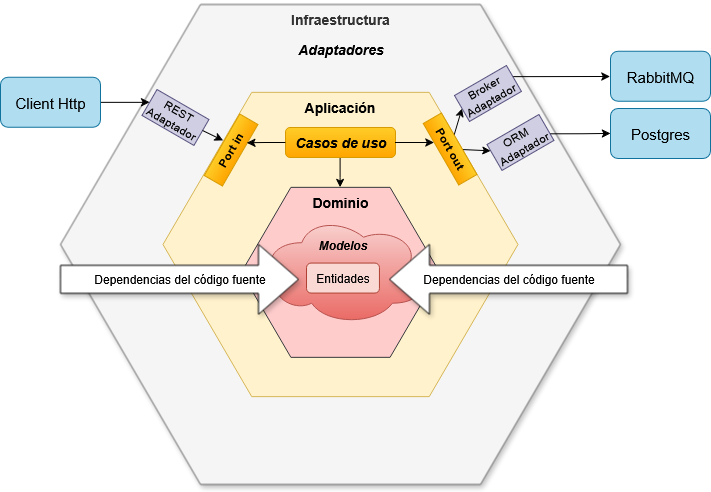

The diagram above was exported from draw.io. Its source (the exported page's mxGraphModel, read from the mxfile embedded in the PNG):
<mxGraphModel dx="1665" dy="751" grid="1" gridSize="10" guides="1" tooltips="1" connect="1" arrows="1" fold="1" page="1" pageScale="1" pageWidth="850" pageHeight="1100" math="0" shadow="0">
  <root>
    <mxCell id="0" />
    <mxCell id="1" parent="0" />
    <mxCell id="2" value="Infraestructura" style="shape=mxgraph.bpmn.conversation2;perimeter=hexagonPerimeter2;whiteSpace=wrap;html=1;aspect=fixed;bpmnConversationType=conv;fillColor=#f5f5f5;verticalAlign=top;fontStyle=1;fontSize=14;strokeColor=#666666;fontColor=#333333;shadow=1;" vertex="1" parent="1">
      <mxGeometry x="910" y="80" width="560" height="479.98" as="geometry" />
    </mxCell>
    <mxCell id="3" value="Aplicación" style="shape=mxgraph.bpmn.conversation2;perimeter=hexagonPerimeter2;whiteSpace=wrap;html=1;aspect=fixed;bpmnConversationType=conv;fillColor=#fff2cc;verticalAlign=top;fontStyle=1;fontSize=14;strokeColor=#d6b656;" vertex="1" parent="1">
      <mxGeometry x="1012.49" y="167.85000000000002" width="355" height="304.28" as="geometry" />
    </mxCell>
    <mxCell id="4" value="Dominio" style="shape=mxgraph.bpmn.conversation2;perimeter=hexagonPerimeter2;whiteSpace=wrap;html=1;aspect=fixed;bpmnConversationType=conv;fillColor=#ffcccc;verticalAlign=top;fontStyle=1;fontSize=14;strokeColor=#36393d;" vertex="1" parent="1">
      <mxGeometry x="1090.82" y="262.85" width="198.34" height="170" as="geometry" />
    </mxCell>
    <mxCell id="5" value="" style="group;fontStyle=0;strokeColor=none;" connectable="0" vertex="1" parent="1">
      <mxGeometry x="1109.99" y="290.71000000000004" width="165" height="110" as="geometry" />
    </mxCell>
    <mxCell id="6" value="&lt;i&gt;&lt;b&gt;Modelos&lt;/b&gt;&lt;/i&gt;" style="ellipse;shape=cloud;whiteSpace=wrap;html=1;fillColor=#f8cecc;verticalAlign=top;spacing=18;strokeColor=#b85450;gradientColor=#ea6b66;" vertex="1" parent="5">
      <mxGeometry width="165" height="110" as="geometry" />
    </mxCell>
    <mxCell id="7" value="Entidades" style="rounded=1;whiteSpace=wrap;html=1;fillColor=#fad9d5;strokeColor=#ae4132;" vertex="1" parent="5">
      <mxGeometry x="46.039999999999964" y="47.860000000000014" width="72.92" height="30" as="geometry" />
    </mxCell>
    <mxCell id="8" style="edgeStyle=orthogonalEdgeStyle;rounded=0;orthogonalLoop=1;jettySize=auto;html=1;entryX=0.498;entryY=0;entryDx=0;entryDy=0;entryPerimeter=0;" edge="1" source="9" target="4" parent="1">
      <mxGeometry relative="1" as="geometry">
        <Array as="points">
          <mxPoint x="1190" y="252.85000000000002" />
        </Array>
      </mxGeometry>
    </mxCell>
    <mxCell id="9" value="Casos de uso" style="text;html=1;align=center;verticalAlign=middle;resizable=0;points=[];autosize=1;strokeColor=#d79b00;fillColor=#ffcd28;fontSize=14;fontStyle=3;textShadow=0;labelBackgroundColor=none;rounded=1;glass=0;shadow=0;gradientColor=#ffa500;" vertex="1" parent="1">
      <mxGeometry x="1135" y="202.99" width="110" height="30" as="geometry" />
    </mxCell>
    <mxCell id="10" style="rounded=0;orthogonalLoop=1;jettySize=auto;html=1;entryX=0;entryY=0.25;entryDx=0;entryDy=0;" edge="1" source="12" target="18" parent="1">
      <mxGeometry relative="1" as="geometry" />
    </mxCell>
    <mxCell id="11" value="" style="rounded=0;orthogonalLoop=1;jettySize=auto;html=1;entryX=0;entryY=0.5;entryDx=0;entryDy=0;" edge="1" source="12" target="20" parent="1">
      <mxGeometry relative="1" as="geometry" />
    </mxCell>
    <mxCell id="12" value="Port out" style="rounded=0;whiteSpace=wrap;html=1;fillColor=#ffcd28;rotation=60;strokeColor=#d79b00;gradientColor=#ffa500;fontStyle=1" vertex="1" parent="1">
      <mxGeometry x="1264" y="213.99" width="71" height="21" as="geometry" />
    </mxCell>
    <mxCell id="13" style="edgeStyle=orthogonalEdgeStyle;rounded=0;orthogonalLoop=1;jettySize=auto;html=1;entryX=0.307;entryY=1.012;entryDx=0;entryDy=0;entryPerimeter=0;" edge="1" source="9" target="12" parent="1">
      <mxGeometry relative="1" as="geometry" />
    </mxCell>
    <mxCell id="14" value="Port in" style="rounded=0;whiteSpace=wrap;html=1;fillColor=#ffcd28;rotation=-60;strokeColor=#d79b00;gradientColor=#ffa500;fontStyle=1;direction=east;" vertex="1" parent="1">
      <mxGeometry x="1045" y="214.99" width="71" height="21" as="geometry" />
    </mxCell>
    <mxCell id="15" style="edgeStyle=orthogonalEdgeStyle;rounded=0;orthogonalLoop=1;jettySize=auto;html=1;entryX=0.701;entryY=0.986;entryDx=0;entryDy=0;entryPerimeter=0;" edge="1" source="9" target="14" parent="1">
      <mxGeometry relative="1" as="geometry" />
    </mxCell>
    <mxCell id="16" value="Adaptadores" style="text;html=1;align=center;verticalAlign=middle;resizable=0;points=[];autosize=1;strokeColor=none;fillColor=none;fontSize=14;fontStyle=3;textShadow=0;labelBackgroundColor=none;rounded=0;glass=0;shadow=0;" vertex="1" parent="1">
      <mxGeometry x="1139.99" y="109.61000000000001" width="100" height="30" as="geometry" />
    </mxCell>
    <mxCell id="17" style="edgeStyle=orthogonalEdgeStyle;rounded=0;orthogonalLoop=1;jettySize=auto;html=1;entryX=0;entryY=0.5;entryDx=0;entryDy=0;exitX=1;exitY=0.75;exitDx=0;exitDy=0;" edge="1" source="18" target="22" parent="1">
      <mxGeometry relative="1" as="geometry">
        <Array as="points">
          <mxPoint x="1432" y="208.85000000000002" />
        </Array>
      </mxGeometry>
    </mxCell>
    <mxCell id="18" value="ORM&amp;nbsp;&lt;div&gt;Adaptador&lt;/div&gt;" style="rounded=0;whiteSpace=wrap;html=1;rotation=-30;fontSize=12;fillColor=#d0cee2;strokeColor=#56517e;" vertex="1" parent="1">
      <mxGeometry x="1340" y="202.85000000000002" width="60" height="30" as="geometry" />
    </mxCell>
    <mxCell id="19" style="edgeStyle=orthogonalEdgeStyle;rounded=0;orthogonalLoop=1;jettySize=auto;html=1;exitX=0.995;exitY=0.425;exitDx=0;exitDy=0;exitPerimeter=0;entryX=-0.006;entryY=0.504;entryDx=0;entryDy=0;entryPerimeter=0;" edge="1" source="20" target="21" parent="1">
      <mxGeometry relative="1" as="geometry">
        <Array as="points">
          <mxPoint x="1380" y="151.85000000000002" />
        </Array>
      </mxGeometry>
    </mxCell>
    <mxCell id="20" value="Broker Adaptador" style="rounded=0;whiteSpace=wrap;html=1;rotation=-30;fontSize=12;fillColor=#d0cee2;strokeColor=#56517e;" vertex="1" parent="1">
      <mxGeometry x="1307.49" y="153.99" width="60" height="30" as="geometry" />
    </mxCell>
    <mxCell id="21" value="RabbitMQ" style="rounded=1;whiteSpace=wrap;html=1;fillColor=#b1ddf0;strokeColor=#10739e;fontSize=15;" vertex="1" parent="1">
      <mxGeometry x="1460" y="126.85000000000002" width="100" height="50" as="geometry" />
    </mxCell>
    <mxCell id="22" value="Postgres" style="rounded=1;whiteSpace=wrap;html=1;fillColor=#b1ddf0;strokeColor=#10739e;fontSize=15;" vertex="1" parent="1">
      <mxGeometry x="1460" y="183.99" width="100" height="50" as="geometry" />
    </mxCell>
    <mxCell id="23" style="edgeStyle=orthogonalEdgeStyle;rounded=0;orthogonalLoop=1;jettySize=auto;html=1;entryX=0;entryY=0.5;entryDx=0;entryDy=0;" edge="1" source="24" target="25" parent="1">
      <mxGeometry relative="1" as="geometry" />
    </mxCell>
    <mxCell id="24" value="Client Http" style="rounded=1;whiteSpace=wrap;html=1;fillColor=#b1ddf0;strokeColor=#10739e;fontSize=15;" vertex="1" parent="1">
      <mxGeometry x="850" y="152.85000000000002" width="100" height="50" as="geometry" />
    </mxCell>
    <mxCell id="25" value="REST Adaptador" style="rounded=0;whiteSpace=wrap;html=1;rotation=30;fontSize=12;fillColor=#d0cee2;strokeColor=#56517e;" vertex="1" parent="1">
      <mxGeometry x="995" y="177.85000000000002" width="60" height="30" as="geometry" />
    </mxCell>
    <mxCell id="26" style="rounded=0;orthogonalLoop=1;jettySize=auto;html=1;entryX=0.169;entryY=0.158;entryDx=0;entryDy=0;entryPerimeter=0;" edge="1" source="25" target="3" parent="1">
      <mxGeometry relative="1" as="geometry" />
    </mxCell>
    <mxCell id="27" value="Dependencias del código fuente" style="html=1;shadow=1;dashed=0;align=center;verticalAlign=middle;shape=mxgraph.arrows2.arrow;dy=0.6;dx=40;notch=0;" vertex="1" parent="1">
      <mxGeometry x="910" y="319.85" width="238" height="70" as="geometry" />
    </mxCell>
    <mxCell id="28" value="Dependencias del código fuente" style="html=1;shadow=1;dashed=0;align=center;verticalAlign=middle;shape=mxgraph.arrows2.arrow;dy=0.6;dx=40;notch=0;direction=west;" vertex="1" parent="1">
      <mxGeometry x="1238.99" y="319.85" width="238" height="70" as="geometry" />
    </mxCell>
  </root>
</mxGraphModel>